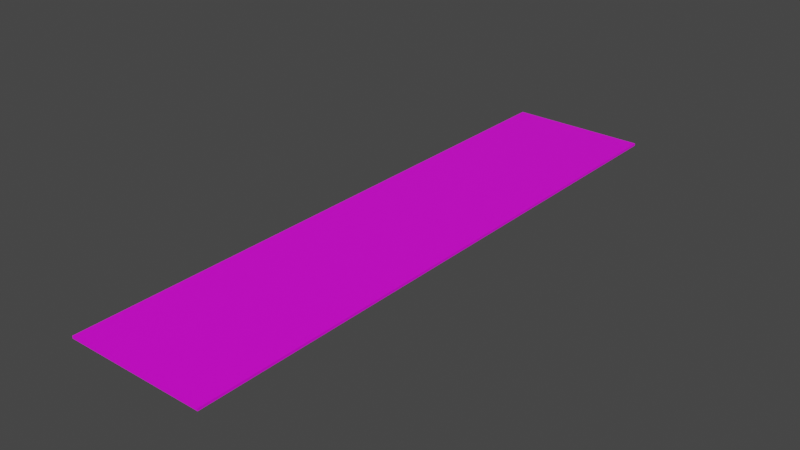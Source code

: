 # Source: Route.blend  (saved by Blender 2.90.8; exported with 4.5.12 LTS)
import bpy
from mathutils import Matrix  # noqa: F401  (used for matrix-valued properties, if any)

bpy.ops.wm.read_factory_settings(use_empty=True)
scene = bpy.context.scene
scene.name = 'Scene'

# ---- collections
col_collection = bpy.data.collections.new('Collection'); scene.collection.children.link(col_collection)

# ---- images (referenced by path relative to the original .blend; pixels are not part of the script)
import os
ASSET_DIR = os.environ.get("B2B_ASSET_DIR", "")  # directory of the original .blend (textures are referenced by path, not embedded)
HERE = os.path.dirname(os.path.abspath(__file__))  # packed textures are extracted next to this script under _unpacked/

def load_image(name, relpath, width, height, colorspace="sRGB"):
    """Load a texture the original file referenced (path relative to the .blend, or extracted next to this script)."""
    p = next((c for c in (os.path.join(HERE, relpath), os.path.join(ASSET_DIR, relpath)) if relpath and os.path.exists(c)), "")
    if p:
        img = bpy.data.images.load(p, check_existing=True)
        img.name = name
    else:  # same state as the original file: an image datablock whose file is absent (Cycles renders it pink)
        img = bpy.data.images.new(name, width, height)
        img.source = "FILE"
        img.filepath = "//" + (relpath or name)
    img.colorspace_settings.name = colorspace
    return img
img_png_clipart_brown_dirt_dirt_road_texture_mapping_information_as = load_image('png-clipart-brown-dirt-dirt-road-texture-mapping-information-as', 'png-clipart-brown-dirt-dirt-road-texture-mapping-information-asphalt-texture-3d-computer-graphics-image-file-formats.png', 1024, 1024, 'sRGB')

# ---- materials (node trees are filled in below, after node groups)
mat_glacesombre = bpy.data.materials.new('GlaceSombre')
mat_glacesombre.use_transparent_shadow = False
mat_route = bpy.data.materials.new('Route')
mat_route.use_transparent_shadow = False

# ---- material node trees
mat_glacesombre.use_nodes = True; mat_glacesombre.node_tree.nodes.clear()
_N = mat_glacesombre.node_tree.nodes; _L = mat_glacesombre.node_tree.links
n0 = _N.new('ShaderNodeBsdfPrincipled'); n0.name = 'Principled BSDF'; n0.location = (10, 300)
n0.distribution = 'GGX'
n0.subsurface_method = 'BURLEY'
n0.inputs[0].default_value = (0.1111, 0.4916, 0.8, 1.0)
n0.inputs[3].default_value = 1.45
n0.inputs[27].default_value = (0.0, 0.0, 0.0, 1.0)
n0.inputs[28].default_value = 1.0
n1 = _N.new('ShaderNodeOutputMaterial'); n1.name = 'Material Output'; n1.location = (300, 300)
n2 = _N.new('ShaderNodeNormalMap'); n2.name = 'Normal Map'; n2.location = (-215, -278)
_L.new(n0.outputs[0], n1.inputs[0])
_L.new(n2.outputs[0], n0.inputs[5])
n1.is_active_output = True
mat_route.use_nodes = True; mat_route.node_tree.nodes.clear()
_N = mat_route.node_tree.nodes; _L = mat_route.node_tree.links
n0 = _N.new('ShaderNodeBsdfPrincipled'); n0.name = 'Principled BSDF'; n0.location = (10, 300)
n0.distribution = 'GGX'
n0.subsurface_method = 'BURLEY'
n0.inputs[3].default_value = 1.45
n0.inputs[27].default_value = (0.0, 0.0, 0.0, 1.0)
n0.inputs[28].default_value = 1.0
n1 = _N.new('ShaderNodeOutputMaterial'); n1.name = 'Material Output'; n1.location = (300, 300)
n2 = _N.new('ShaderNodeTexImage'); n2.name = 'Image Texture'; n2.location = (-308, 488)
n2.image = img_png_clipart_brown_dirt_dirt_road_texture_mapping_information_as
_L.new(n0.outputs[0], n1.inputs[0])
_L.new(n2.outputs[0], n0.inputs[0])
n1.is_active_output = True

# ---- world
world_world = bpy.data.worlds.new('World'); scene.world = world_world
world_world.use_nodes = True; world_world.node_tree.nodes.clear()
_N = world_world.node_tree.nodes; _L = world_world.node_tree.links
n0 = _N.new('ShaderNodeOutputWorld'); n0.name = 'World Output'; n0.location = (300, 300)
n1 = _N.new('ShaderNodeBackground'); n1.name = 'Background'; n1.location = (10, 300)
n1.inputs[0].default_value = (0.05088, 0.05088, 0.05088, 1.0)
_L.new(n1.outputs[0], n0.inputs[0])
n0.is_active_output = True
world_world.color = (0.05088, 0.05088, 0.05088)
world_world.use_sun_shadow = False
world_world.sun_shadow_jitter_overblur = 0.0

# ---- meshes
me_cube_001 = bpy.data.meshes.new('Cube.001')
me_cube_001.from_pydata([(-0.703, 2.978, -0.01183), (0.703, 2.978, -0.01183), (0.703, 2.978, 0.01183), (-0.703, 2.978, 0.01183), (0.703, -2.978, -0.01183), (-0.703, -2.978, -0.01183), (-0.703, -2.978, 0.01183), (0.703, -2.978, 0.01183)], [], [(7, 4, 1, 2), (3, 6, 7, 2), (1, 4, 5, 0), (6, 5, 4, 7), (2, 1, 0, 3)])
me_cube_001.polygons.foreach_set('material_index', [1, 1, 1, 1, 1])
_uv = me_cube_001.uv_layers.new(name='UVMap')
_uv.uv.foreach_set('vector', [0.625, 0.7904, 0.375, 0.7904, 0.3346, 0.5, 0.625, 0.4596, 0.6478, 0.003906, 0.6478, 1.006, 0.4033, 1.006, 0.4033, 0.003906, 0.567, 0.4409, 0.567, 0.6909, 0.3978, 0.6909, 0.3978, 0.4409, 0.625, 0.9596, 0.375, 0.9596, 0.375, 0.7904, 0.625, 0.7904, 0.625, 0.4596, 0.375, 0.4596, 0.375, 0.2904, 0.625, 0.2904])
me_cube_001.materials.append(mat_glacesombre)
me_cube_001.materials.append(mat_route)
me_cube_001.use_remesh_fix_poles = True
me_cube_001.use_remesh_preserve_attributes = False
me_cube_001.use_mirror_vertex_groups = False
me_cube_001.update()

# ---- objects
ob_cube = bpy.data.objects.new('Cube', me_cube_001)

# ---- transforms, parenting, visibility, modifiers, constraints
ob_cube.location = (0.0, 0.0, 0.0)
ob_cube.lineart.crease_threshold = 0.0

# ---- collection membership
col_collection.objects.link(ob_cube)

# ---- scene / render settings (as saved in the file)
scene.frame_start = 1; scene.frame_end = 250; scene.frame_set(1)
scene.render.engine = 'BLENDER_EEVEE_NEXT'
scene.cycles.use_denoising = False
scene.cycles.samples = 128
scene.cycles.sampling_pattern = 'TABULATED_SOBOL'
scene.cycles.use_adaptive_sampling = False
scene.cycles.use_light_tree = False
scene.view_settings.view_transform = 'Filmic'
bpy.context.view_layer.update()

# ---- added for rendering (the .blend has no active camera and no usable light): camera, sun
cam_auto = bpy.data.cameras.new('AutoCamera')
cam_auto.lens = 50.0
cam_auto.sensor_width = 36.0
cam_auto.clip_end = 1000.0
ob_auto_camera = bpy.data.objects.new('AutoCamera', cam_auto)
scene.collection.objects.link(ob_auto_camera)
ob_auto_camera.location = (5.66146, -6.79375, 4.52916)
ob_auto_camera.rotation_euler = (1.09748, -7.21219e-08, 0.694738)
scene.camera = ob_auto_camera
light_auto_sun = bpy.data.lights.new('AutoSun', 'SUN')
light_auto_sun.energy = 3.0
light_auto_sun.angle = 0.0523599
ob_auto_sun = bpy.data.objects.new('AutoSun', light_auto_sun)
scene.collection.objects.link(ob_auto_sun)
ob_auto_sun.rotation_euler = (0.872665, 0.174533, 0.523599)
bpy.context.view_layer.update()
